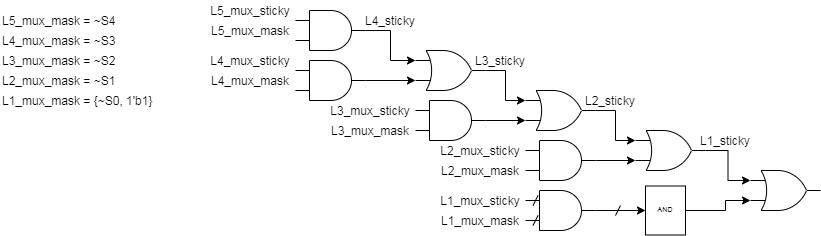

The diagram above was exported from draw.io. Its source (the exported page's mxGraphModel, read from the mxfile embedded in the PNG):
<mxGraphModel dx="1688" dy="1162" grid="1" gridSize="10" guides="1" tooltips="1" connect="1" arrows="1" fold="1" page="1" pageScale="1" pageWidth="827" pageHeight="1169" background="#ffffff" math="0" shadow="0">
  <root>
    <mxCell id="0" />
    <mxCell id="1" parent="0" />
    <mxCell id="2" value="L4_sticky" style="text;html=1;strokeColor=none;fillColor=none;align=center;verticalAlign=middle;whiteSpace=wrap;rounded=0;" vertex="1" parent="1">
      <mxGeometry x="525" y="380" width="50" height="20" as="geometry" />
    </mxCell>
    <mxCell id="3" style="edgeStyle=orthogonalEdgeStyle;rounded=0;jumpStyle=arc;orthogonalLoop=1;jettySize=auto;html=1;entryX=0;entryY=0.25;entryDx=0;entryDy=0;entryPerimeter=0;" edge="1" source="4" target="12" parent="1">
      <mxGeometry relative="1" as="geometry" />
    </mxCell>
    <mxCell id="4" value="" style="verticalLabelPosition=bottom;shadow=0;dashed=0;align=center;html=1;verticalAlign=top;shape=mxgraph.electrical.logic_gates.logic_gate;operation=or;" vertex="1" parent="1">
      <mxGeometry x="575" y="420" width="70" height="40" as="geometry" />
    </mxCell>
    <mxCell id="5" style="edgeStyle=orthogonalEdgeStyle;rounded=0;jumpStyle=arc;orthogonalLoop=1;jettySize=auto;html=1;entryX=0;entryY=0.75;entryDx=0;entryDy=0;entryPerimeter=0;" edge="1" source="6" target="4" parent="1">
      <mxGeometry relative="1" as="geometry" />
    </mxCell>
    <mxCell id="6" value="" style="verticalLabelPosition=bottom;shadow=0;dashed=0;align=center;html=1;verticalAlign=top;shape=mxgraph.electrical.logic_gates.logic_gate;operation=and;" vertex="1" parent="1">
      <mxGeometry x="455" y="430" width="70" height="40" as="geometry" />
    </mxCell>
    <mxCell id="7" style="edgeStyle=orthogonalEdgeStyle;rounded=0;jumpStyle=arc;orthogonalLoop=1;jettySize=auto;html=1;entryX=0;entryY=0.25;entryDx=0;entryDy=0;entryPerimeter=0;" edge="1" source="8" target="4" parent="1">
      <mxGeometry relative="1" as="geometry" />
    </mxCell>
    <mxCell id="8" value="" style="verticalLabelPosition=bottom;shadow=0;dashed=0;align=center;html=1;verticalAlign=top;shape=mxgraph.electrical.logic_gates.logic_gate;operation=and;" vertex="1" parent="1">
      <mxGeometry x="455" y="380" width="70" height="40" as="geometry" />
    </mxCell>
    <mxCell id="9" style="edgeStyle=orthogonalEdgeStyle;rounded=0;jumpStyle=arc;orthogonalLoop=1;jettySize=auto;html=1;entryX=0;entryY=0.75;entryDx=0;entryDy=0;entryPerimeter=0;" edge="1" source="10" target="12" parent="1">
      <mxGeometry relative="1" as="geometry" />
    </mxCell>
    <mxCell id="10" value="" style="verticalLabelPosition=bottom;shadow=0;dashed=0;align=center;html=1;verticalAlign=top;shape=mxgraph.electrical.logic_gates.logic_gate;operation=and;" vertex="1" parent="1">
      <mxGeometry x="575" y="470" width="70" height="40" as="geometry" />
    </mxCell>
    <mxCell id="11" style="edgeStyle=orthogonalEdgeStyle;rounded=0;jumpStyle=arc;orthogonalLoop=1;jettySize=auto;html=1;entryX=0;entryY=0.25;entryDx=0;entryDy=0;entryPerimeter=0;" edge="1" source="12" target="15" parent="1">
      <mxGeometry relative="1" as="geometry" />
    </mxCell>
    <mxCell id="12" value="" style="verticalLabelPosition=bottom;shadow=0;dashed=0;align=center;html=1;verticalAlign=top;shape=mxgraph.electrical.logic_gates.logic_gate;operation=or;" vertex="1" parent="1">
      <mxGeometry x="685" y="460" width="70" height="40" as="geometry" />
    </mxCell>
    <mxCell id="13" value="L3_sticky" style="text;html=1;strokeColor=none;fillColor=none;align=center;verticalAlign=middle;whiteSpace=wrap;rounded=0;" vertex="1" parent="1">
      <mxGeometry x="635" y="420" width="50" height="20" as="geometry" />
    </mxCell>
    <mxCell id="14" style="edgeStyle=orthogonalEdgeStyle;rounded=0;jumpStyle=arc;orthogonalLoop=1;jettySize=auto;html=1;entryX=0;entryY=0.25;entryDx=0;entryDy=0;entryPerimeter=0;" edge="1" source="15" target="19" parent="1">
      <mxGeometry relative="1" as="geometry" />
    </mxCell>
    <mxCell id="15" value="" style="verticalLabelPosition=bottom;shadow=0;dashed=0;align=center;html=1;verticalAlign=top;shape=mxgraph.electrical.logic_gates.logic_gate;operation=or;" vertex="1" parent="1">
      <mxGeometry x="795" y="500" width="70" height="40" as="geometry" />
    </mxCell>
    <mxCell id="16" style="edgeStyle=orthogonalEdgeStyle;rounded=0;jumpStyle=arc;orthogonalLoop=1;jettySize=auto;html=1;exitX=1;exitY=0.5;exitDx=0;exitDy=0;exitPerimeter=0;entryX=0;entryY=0.75;entryDx=0;entryDy=0;entryPerimeter=0;" edge="1" source="17" target="15" parent="1">
      <mxGeometry relative="1" as="geometry" />
    </mxCell>
    <mxCell id="17" value="" style="verticalLabelPosition=bottom;shadow=0;dashed=0;align=center;html=1;verticalAlign=top;shape=mxgraph.electrical.logic_gates.logic_gate;operation=and;" vertex="1" parent="1">
      <mxGeometry x="685" y="510" width="70" height="40" as="geometry" />
    </mxCell>
    <mxCell id="18" value="L2_sticky" style="text;html=1;strokeColor=none;fillColor=none;align=center;verticalAlign=middle;whiteSpace=wrap;rounded=0;" vertex="1" parent="1">
      <mxGeometry x="745" y="460" width="50" height="20" as="geometry" />
    </mxCell>
    <mxCell id="19" value="" style="verticalLabelPosition=bottom;shadow=0;dashed=0;align=center;html=1;verticalAlign=top;shape=mxgraph.electrical.logic_gates.logic_gate;operation=or;" vertex="1" parent="1">
      <mxGeometry x="910" y="540" width="70" height="40" as="geometry" />
    </mxCell>
    <mxCell id="20" style="edgeStyle=orthogonalEdgeStyle;rounded=0;jumpStyle=arc;orthogonalLoop=1;jettySize=auto;html=1;exitX=1;exitY=0.5;exitDx=0;exitDy=0;exitPerimeter=0;entryX=0;entryY=0.5;entryDx=0;entryDy=0;entryPerimeter=0;" edge="1" source="21" target="34" parent="1">
      <mxGeometry relative="1" as="geometry" />
    </mxCell>
    <mxCell id="21" value="" style="verticalLabelPosition=bottom;shadow=0;dashed=0;align=center;html=1;verticalAlign=top;shape=mxgraph.electrical.logic_gates.logic_gate;operation=and;" vertex="1" parent="1">
      <mxGeometry x="685" y="560" width="70" height="40" as="geometry" />
    </mxCell>
    <mxCell id="22" value="L1_sticky" style="text;html=1;strokeColor=none;fillColor=none;align=center;verticalAlign=middle;whiteSpace=wrap;rounded=0;" vertex="1" parent="1">
      <mxGeometry x="860" y="500" width="50" height="20" as="geometry" />
    </mxCell>
    <mxCell id="23" value="L5_mux_sticky" style="text;html=1;strokeColor=none;fillColor=none;align=center;verticalAlign=middle;whiteSpace=wrap;rounded=0;" vertex="1" parent="1">
      <mxGeometry x="365" y="370" width="90" height="20" as="geometry" />
    </mxCell>
    <mxCell id="24" value="L5_mux_mask" style="text;html=1;strokeColor=none;fillColor=none;align=center;verticalAlign=middle;whiteSpace=wrap;rounded=0;" vertex="1" parent="1">
      <mxGeometry x="365" y="390" width="90" height="20" as="geometry" />
    </mxCell>
    <mxCell id="25" value="L4_mux_mask" style="text;html=1;strokeColor=none;fillColor=none;align=center;verticalAlign=middle;whiteSpace=wrap;rounded=0;" vertex="1" parent="1">
      <mxGeometry x="365" y="440" width="90" height="20" as="geometry" />
    </mxCell>
    <mxCell id="26" value="L4_mux_sticky" style="text;html=1;strokeColor=none;fillColor=none;align=center;verticalAlign=middle;whiteSpace=wrap;rounded=0;" vertex="1" parent="1">
      <mxGeometry x="365" y="420" width="90" height="20" as="geometry" />
    </mxCell>
    <mxCell id="27" value="L3_mux_sticky" style="text;html=1;strokeColor=none;fillColor=none;align=center;verticalAlign=middle;whiteSpace=wrap;rounded=0;" vertex="1" parent="1">
      <mxGeometry x="485" y="470" width="90" height="20" as="geometry" />
    </mxCell>
    <mxCell id="28" value="L3_mux_mask" style="text;html=1;strokeColor=none;fillColor=none;align=center;verticalAlign=middle;whiteSpace=wrap;rounded=0;" vertex="1" parent="1">
      <mxGeometry x="485" y="490" width="90" height="20" as="geometry" />
    </mxCell>
    <mxCell id="29" value="L2_mux_sticky" style="text;html=1;strokeColor=none;fillColor=none;align=center;verticalAlign=middle;whiteSpace=wrap;rounded=0;" vertex="1" parent="1">
      <mxGeometry x="595" y="510" width="90" height="20" as="geometry" />
    </mxCell>
    <mxCell id="30" value="L2_mux_mask" style="text;html=1;strokeColor=none;fillColor=none;align=center;verticalAlign=middle;whiteSpace=wrap;rounded=0;" vertex="1" parent="1">
      <mxGeometry x="595" y="530" width="90" height="20" as="geometry" />
    </mxCell>
    <mxCell id="31" value="L1_mux_sticky" style="text;html=1;strokeColor=none;fillColor=none;align=center;verticalAlign=middle;whiteSpace=wrap;rounded=0;" vertex="1" parent="1">
      <mxGeometry x="595" y="560" width="90" height="20" as="geometry" />
    </mxCell>
    <mxCell id="32" value="L1_mux_mask" style="text;html=1;strokeColor=none;fillColor=none;align=center;verticalAlign=middle;whiteSpace=wrap;rounded=0;" vertex="1" parent="1">
      <mxGeometry x="595" y="580" width="90" height="20" as="geometry" />
    </mxCell>
    <mxCell id="33" style="edgeStyle=orthogonalEdgeStyle;rounded=0;jumpStyle=arc;orthogonalLoop=1;jettySize=auto;html=1;exitX=1;exitY=0.5;exitDx=0;exitDy=0;exitPerimeter=0;entryX=0;entryY=0.75;entryDx=0;entryDy=0;entryPerimeter=0;" edge="1" source="34" target="19" parent="1">
      <mxGeometry relative="1" as="geometry">
        <Array as="points">
          <mxPoint x="885" y="580" />
          <mxPoint x="885" y="570" />
        </Array>
      </mxGeometry>
    </mxCell>
    <mxCell id="34" value="" style="verticalLabelPosition=bottom;shadow=0;dashed=0;align=center;html=1;verticalAlign=top;shape=mxgraph.electrical.iec_logic_gates.and;" vertex="1" parent="1">
      <mxGeometry x="805" y="555.5" width="40" height="49" as="geometry" />
    </mxCell>
    <mxCell id="35" value="" style="endArrow=none;html=1;" edge="1" parent="1">
      <mxGeometry width="50" height="50" relative="1" as="geometry">
        <mxPoint x="775" y="585.0000000000002" as="sourcePoint" />
        <mxPoint x="780" y="575.0000000000002" as="targetPoint" />
      </mxGeometry>
    </mxCell>
    <mxCell id="36" value="" style="endArrow=none;html=1;" edge="1" parent="1">
      <mxGeometry width="50" height="50" relative="1" as="geometry">
        <mxPoint x="692.5" y="575.0000000000002" as="sourcePoint" />
        <mxPoint x="697.5" y="565.0000000000002" as="targetPoint" />
        <Array as="points">
          <mxPoint x="697.5" y="565" />
        </Array>
      </mxGeometry>
    </mxCell>
    <mxCell id="37" value="" style="endArrow=none;html=1;" edge="1" parent="1">
      <mxGeometry width="50" height="50" relative="1" as="geometry">
        <mxPoint x="692.5" y="595.0000000000002" as="sourcePoint" />
        <mxPoint x="697.5" y="585.0000000000002" as="targetPoint" />
        <Array as="points">
          <mxPoint x="697.5" y="585" />
        </Array>
      </mxGeometry>
    </mxCell>
    <mxCell id="38" value="L5_mux_mask = ~S4" style="text;html=1;strokeColor=none;fillColor=none;align=left;verticalAlign=middle;whiteSpace=wrap;rounded=0;" vertex="1" parent="1">
      <mxGeometry x="160" y="380" width="140" height="20" as="geometry" />
    </mxCell>
    <mxCell id="39" value="L4_mux_mask = ~S3" style="text;html=1;strokeColor=none;fillColor=none;align=left;verticalAlign=middle;whiteSpace=wrap;rounded=0;" vertex="1" parent="1">
      <mxGeometry x="160" y="400" width="140" height="20" as="geometry" />
    </mxCell>
    <mxCell id="40" value="L3_mux_mask = ~S2" style="text;html=1;strokeColor=none;fillColor=none;align=left;verticalAlign=middle;whiteSpace=wrap;rounded=0;" vertex="1" parent="1">
      <mxGeometry x="160" y="420" width="140" height="20" as="geometry" />
    </mxCell>
    <mxCell id="41" value="L2_mux_mask = ~S1" style="text;html=1;strokeColor=none;fillColor=none;align=left;verticalAlign=middle;whiteSpace=wrap;rounded=0;" vertex="1" parent="1">
      <mxGeometry x="160" y="440" width="140" height="20" as="geometry" />
    </mxCell>
    <mxCell id="42" value="L1_mux_mask = {~S0, 1'b1}" style="text;html=1;strokeColor=none;fillColor=none;align=left;verticalAlign=middle;whiteSpace=wrap;rounded=0;" vertex="1" parent="1">
      <mxGeometry x="160" y="460" width="160" height="20" as="geometry" />
    </mxCell>
  </root>
</mxGraphModel>